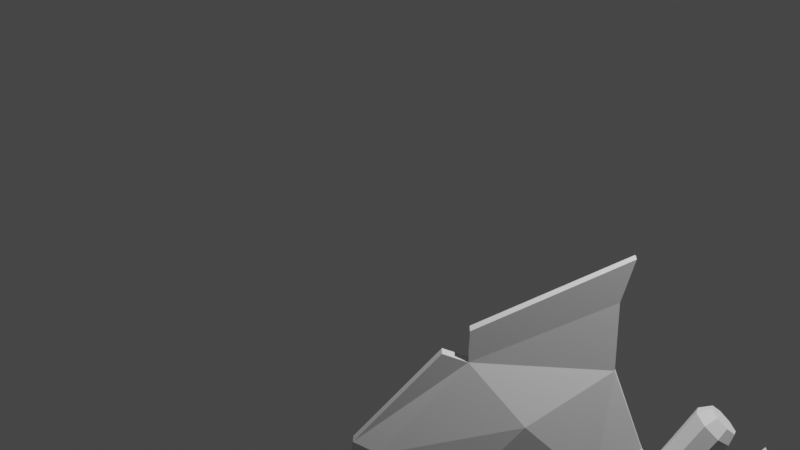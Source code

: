 # Source: sword.blend  (saved by Blender 2.92.15; exported with 4.5.12 LTS)
import bpy
from mathutils import Matrix  # noqa: F401  (used for matrix-valued properties, if any)

bpy.ops.wm.read_factory_settings(use_empty=True)
scene = bpy.context.scene
scene.name = 'Scene'

# ---- collections
col_kardas = bpy.data.collections.new('Kardas'); scene.collection.children.link(col_kardas)
col_kovos_kirvis = bpy.data.collections.new('Kovos kirvis'); scene.collection.children.link(col_kovos_kirvis)

# ---- materials (node trees are filled in below, after node groups)
mat_material = bpy.data.materials.new('Material')
mat_material.alpha_threshold = 0.0
mat_material.use_transparent_shadow = False
mat_material.line_color = (0.0, 0.0, 0.0, 1.0)

# ---- material node trees
mat_material.use_nodes = True; mat_material.node_tree.nodes.clear()
_N = mat_material.node_tree.nodes; _L = mat_material.node_tree.links
n0 = _N.new('ShaderNodeOutputMaterial'); n0.name = 'Material Output'; n0.location = (300, 300)
n1 = _N.new('ShaderNodeBsdfPrincipled'); n1.name = 'Principled BSDF'; n1.location = (10, 300)
n1.distribution = 'GGX'
n1.subsurface_method = 'BURLEY'
n1.inputs[2].default_value = 0.4
n1.inputs[3].default_value = 1.45
n1.inputs[27].default_value = (0.0, 0.0, 0.0, 1.0)
n1.inputs[28].default_value = 1.0
_L.new(n1.outputs[0], n0.inputs[0])
n0.is_active_output = True

# ---- world
world_world = bpy.data.worlds.new('World'); scene.world = world_world
world_world.use_nodes = True; world_world.node_tree.nodes.clear()
_N = world_world.node_tree.nodes; _L = world_world.node_tree.links
n0 = _N.new('ShaderNodeOutputWorld'); n0.name = 'World Output'; n0.location = (300, 300)
n1 = _N.new('ShaderNodeBackground'); n1.name = 'Background'; n1.location = (10, 300)
n1.inputs[0].default_value = (0.05088, 0.05088, 0.05088, 1.0)
_L.new(n1.outputs[0], n0.inputs[0])
n0.is_active_output = True
world_world.color = (0.05088, 0.05088, 0.05088)
world_world.use_sun_shadow = False
world_world.sun_shadow_jitter_overblur = 0.0

# ---- cameras
cam_camera = bpy.data.cameras.new('Camera')
cam_camera.clip_end = 100.0
cam_camera.ortho_scale = 7.314
cam_camera_001 = bpy.data.cameras.new('Camera.001')
cam_camera_001.clip_end = 100.0
cam_camera_001.ortho_scale = 7.314

# ---- lights
light_light = bpy.data.lights.new('Light', 'POINT')
light_light.transmission_factor = 0.0
light_light.energy = 1000.0
light_light.shadow_soft_size = 0.1
light_light.shadow_maximum_resolution = 0.006
light_light.use_absolute_resolution = True
light_light_001 = bpy.data.lights.new('Light.001', 'POINT')
light_light_001.transmission_factor = 0.0
light_light_001.energy = 1000.0
light_light_001.shadow_soft_size = 0.1
light_light_001.shadow_maximum_resolution = 0.006
light_light_001.use_absolute_resolution = True

# ---- meshes
me_cube = bpy.data.meshes.new('Cube')
me_cube.from_pydata([(0.1779, 0.004021, 2.478), (0.175, 0.004021, -2.75), (0.1779, -0.004021, 2.478), (0.175, -0.004021, -2.75), (0.0, 0.05, -2.75), (0.0, -0.004021, 2.75), (0.0, -0.05, -2.75), (0.0, 0.004021, 2.75), (0.0, 0.05, 2.4), (0.0, -0.05, 2.4), (0.0781, -0.05, 2.305), (0.0781, 0.05, 2.305)], [], [(4, 1, 3, 6), (1, 0, 2, 3), (4, 8, 11, 0, 1), (3, 2, 10, 9, 6), (0, 7, 5, 2), (9, 10, 2, 5), (0, 11, 8, 7)])
_uv = me_cube.uv_layers.new(name='UVMap')
_uv.uv.foreach_set('vector', [0.25, 0.5, 0.375, 0.5, 0.375, 0.75, 0.25, 0.75, 0.375, 0.5, 0.625, 0.5, 0.625, 0.75, 0.375, 0.75, 0.375, 0.375, 0.6091, 0.375, 0.61, 0.4299, 0.625, 0.5, 0.375, 0.5, 0.375, 0.75, 0.625, 0.75, 0.61, 0.8201, 0.6091, 0.875, 0.375, 0.875, 0.625, 0.5, 0.75, 0.5, 0.75, 0.75, 0.625, 0.75, 0.6091, 0.875, 0.61, 0.8201, 0.625, 0.75, 0.625, 0.875, 0.625, 0.5, 0.61, 0.4299, 0.6091, 0.375, 0.625, 0.375])
me_cube.materials.append(mat_material)
me_cube.use_remesh_preserve_volume = False
me_cube.use_remesh_preserve_attributes = False
me_cube.use_mirror_vertex_groups = False
me_cube.update()
me_cube_001 = bpy.data.meshes.new('Cube.001')
me_cube_001.from_pydata([(0.25, -0.0109, -0.1), (0.25, -0.0109, 0.1), (0.25, 0.0109, -0.1), (0.25, 0.0109, 0.1), (0.0, 0.075, -0.1), (0.0, 0.075, 0.2072), (0.0, -0.075, -0.1), (0.0, -0.075, 0.2072)], [], [(4, 5, 3, 2), (2, 3, 1, 0), (4, 2, 0, 6), (3, 5, 7, 1), (0, 1, 7, 6)])
_uv = me_cube_001.uv_layers.new(name='UVMap')
_uv.uv.foreach_set('vector', [0.375, 0.375, 0.625, 0.375, 0.625, 0.5, 0.375, 0.5, 0.375, 0.5, 0.625, 0.5, 0.625, 0.75, 0.375, 0.75, 0.25, 0.5, 0.375, 0.5, 0.375, 0.75, 0.25, 0.75, 0.625, 0.5, 0.75, 0.5, 0.75, 0.75, 0.625, 0.75, 0.375, 0.75, 0.625, 0.75, 0.625, 0.875, 0.375, 0.875])
me_cube_001.use_remesh_fix_poles = True
me_cube_001.use_remesh_preserve_attributes = False
me_cube_001.use_mirror_vertex_groups = False
me_cube_001.update()
me_cube_002 = bpy.data.meshes.new('Cube.002')
me_cube_002.from_pydata([(1.063, -0.4216, -0.1855), (1.063, -0.4216, 0.1855), (1.063, 0.4216, -0.1855), (1.063, 0.4216, 0.1855), (0.0, 1.0, -1.0), (0.0, 1.0, 1.0), (0.0, -1.0, -1.0), (0.0, -1.0, 1.0), (0.3119, 1.0, 1.0), (0.2331, -1.0, -0.4706), (0.2331, 1.0, -0.4706), (0.3119, -1.0, 1.0), (0.7628, 0.2597, 0.5224), (0.7628, -0.2597, -0.3498), (0.7628, 0.2597, -0.3498), (0.7628, -0.2597, 0.5224), (0.9197, 0.7493, 0.8383), (0.9197, -0.7493, -0.7798), (0.9197, 0.7493, -0.7798), (0.9197, -0.7493, 0.8383)], [], [(18, 16, 3, 2), (2, 3, 1, 0), (18, 2, 0, 17), (8, 5, 7, 11), (9, 11, 7, 6), (13, 15, 11, 9), (12, 8, 11, 15), (4, 10, 9, 6), (4, 5, 8, 10), (16, 12, 15, 19), (17, 19, 15, 13), (10, 14, 13, 9), (10, 8, 12, 14), (0, 1, 19, 17), (3, 16, 19, 1), (14, 18, 17, 13), (14, 12, 16, 18)])
_uv = me_cube_002.uv_layers.new(name='UVMap')
_uv.uv.foreach_set('vector', [0.3696, 0.4875, 0.625, 0.4905, 0.625, 0.5, 0.375, 0.5, 0.375, 0.5, 0.625, 0.5, 0.625, 0.75, 0.375, 0.75, 0.3655, 0.5, 0.375, 0.5, 0.375, 0.75, 0.3655, 0.75, 0.711, 0.5, 0.75, 0.5, 0.75, 0.75, 0.711, 0.75, 0.375, 0.836, 0.625, 0.836, 0.625, 0.875, 0.375, 0.875, 0.3589, 0.787, 0.625, 0.778, 0.625, 0.836, 0.375, 0.836, 0.653, 0.5, 0.711, 0.5, 0.711, 0.75, 0.653, 0.75, 0.25, 0.5, 0.289, 0.5, 0.289, 0.75, 0.25, 0.75, 0.375, 0.375, 0.625, 0.375, 0.625, 0.414, 0.375, 0.414, 0.6345, 0.5, 0.653, 0.5, 0.653, 0.75, 0.6345, 0.75, 0.3696, 0.7625, 0.625, 0.7595, 0.625, 0.778, 0.3589, 0.787, 0.289, 0.5, 0.347, 0.5, 0.347, 0.75, 0.289, 0.75, 0.375, 0.414, 0.625, 0.414, 0.625, 0.472, 0.3589, 0.463, 0.375, 0.75, 0.625, 0.75, 0.625, 0.7595, 0.3696, 0.7625, 0.625, 0.5, 0.6345, 0.5, 0.6345, 0.75, 0.625, 0.75, 0.347, 0.5, 0.3655, 0.5, 0.3655, 0.75, 0.347, 0.75, 0.3589, 0.463, 0.625, 0.472, 0.625, 0.4905, 0.3696, 0.4875])
me_cube_002.use_remesh_fix_poles = True
me_cube_002.use_remesh_preserve_attributes = False
me_cube_002.use_mirror_vertex_groups = False
me_cube_002.update()
me_rankena_1 = bpy.data.meshes.new('Rankena 1')
me_rankena_1.from_pydata([(-3.944e-10, 0.06579, -0.75), (0.06299, 0.07071, 0.056), (0.06073, 0.04652, -0.75), (0.08589, -2.557e-09, -0.75), (0.06073, -0.04652, -0.75), (-7.903e-09, -0.06579, -0.75), (-0.06073, -0.04652, -0.75), (-0.08589, 1.103e-09, -0.75), (-0.06073, 0.04652, -0.75), (0.1266, 0.07071, 0.75), (1.962e-09, 0.1, 0.75), (0.179, -4.371e-09, 0.75), (0.1266, -0.07071, 0.75), (-1.369e-08, -0.1, 0.75), (-0.1266, -0.07071, 0.75), (-0.179, 1.192e-09, 0.75), (-0.1266, 0.07071, 0.75), (0.0, 0.1, 0.5664), (0.07071, 0.07071, 0.5664), (0.1, -4.371e-09, 0.5664), (0.07071, -0.07071, 0.5664), (-8.742e-09, -0.1, 0.5664), (-0.07071, -0.07071, 0.5664), (-0.1, 1.192e-09, 0.5664), (-0.07071, 0.07071, 0.5664), (-3.039e-09, 4.657e-10, 0.75), (0.1266, 0.07071, 0.75), (1.962e-09, 0.1, 0.75), (0.179, -4.371e-09, 0.75), (0.1266, -0.07071, 0.75), (-1.369e-08, -0.1, 0.75), (-0.1266, -0.07071, 0.75), (-0.179, 1.192e-09, 0.75), (-0.1266, 0.07071, 0.75), (0.08908, -4.371e-09, 0.056), (0.06299, -0.07071, 0.056), (-8.093e-09, -0.1, 0.056), (-0.06299, -0.07071, 0.056), (-0.08908, 1.192e-09, 0.056), (-0.06299, 0.07071, 0.056), (-3.052e-10, 0.1, 0.056), (0.06946, 0.07071, -0.347), (0.09823, -4.371e-09, -0.347), (0.06946, -0.07071, -0.347), (-8.527e-09, -0.1, -0.347), (-0.06946, -0.07071, -0.347), (-0.09823, 1.192e-09, -0.347), (-0.06946, 0.07071, -0.347), (6.061e-11, 0.1, -0.347), (0.07754, 0.07071, -0.5936), (0.1097, -4.371e-09, -0.5936), (0.07754, -0.07071, -0.5936), (-8.979e-09, -0.1, -0.5936), (-0.07754, -0.07071, -0.5936), (-0.1097, 1.192e-09, -0.5936), (-0.07754, 0.07071, -0.5936), (6.076e-10, 0.1, -0.5936), (0.08735, 0.08084, -0.6201), (0.1235, -4.82e-09, -0.6201), (0.08735, -0.08084, -0.6201), (-1.001e-08, -0.1143, -0.6201), (-0.08735, -0.08084, -0.6201), (-0.1235, 1.541e-09, -0.6201), (-0.08735, 0.08084, -0.6201), (7.941e-10, 0.1143, -0.6201), (0.0864, 0.08067, -0.7114), (0.1222, -4.855e-09, -0.7114), (0.0864, -0.08067, -0.7114), (-1.024e-08, -0.1141, -0.7114), (-0.0864, -0.08067, -0.7114), (-0.1222, 1.491e-09, -0.7114), (-0.0864, 0.08067, -0.7114), (4.395e-10, 0.1141, -0.7114)], [], [(17, 10, 9, 18), (18, 9, 11, 19), (19, 11, 12, 20), (20, 12, 13, 21), (21, 13, 14, 22), (22, 14, 15, 23), (23, 15, 16, 24), (24, 16, 10, 17), (0, 2, 3, 4, 5, 6, 7, 8), (47, 39, 40, 48), (46, 38, 39, 47), (45, 37, 38, 46), (44, 36, 37, 45), (43, 35, 36, 44), (42, 34, 35, 43), (41, 1, 34, 42), (48, 40, 1, 41), (39, 24, 17, 40), (38, 23, 24, 39), (37, 22, 23, 38), (36, 21, 22, 37), (35, 20, 21, 36), (34, 19, 20, 35), (1, 18, 19, 34), (40, 17, 18, 1), (25, 26, 27), (25, 28, 26), (25, 29, 28), (25, 30, 29), (25, 31, 30), (25, 32, 31), (25, 33, 32), (25, 27, 33), (56, 48, 41, 49), (49, 41, 42, 50), (50, 42, 43, 51), (51, 43, 44, 52), (52, 44, 45, 53), (53, 45, 46, 54), (54, 46, 47, 55), (55, 47, 48, 56), (63, 55, 56, 64), (62, 54, 55, 63), (61, 53, 54, 62), (60, 52, 53, 61), (59, 51, 52, 60), (58, 50, 51, 59), (57, 49, 50, 58), (64, 56, 49, 57), (72, 64, 57, 65), (65, 57, 58, 66), (66, 58, 59, 67), (67, 59, 60, 68), (68, 60, 61, 69), (69, 61, 62, 70), (70, 62, 63, 71), (71, 63, 64, 72), (8, 71, 72, 0), (7, 70, 71, 8), (6, 69, 70, 7), (5, 68, 69, 6), (4, 67, 68, 5), (3, 66, 67, 4), (2, 65, 66, 3), (0, 72, 65, 2)])
_uv = me_rankena_1.uv_layers.new(name='UVMap')
_uv.uv.foreach_set('vector', [1.0, 0.9388, 1.0, 1.0, 0.875, 1.0, 0.875, 0.9388, 0.875, 0.9388, 0.875, 1.0, 0.75, 1.0, 0.75, 0.9388, 0.75, 0.9388, 0.75, 1.0, 0.625, 1.0, 0.625, 0.9388, 0.625, 0.9388, 0.625, 1.0, 0.5, 1.0, 0.5, 0.9388, 0.5, 0.9388, 0.5, 1.0, 0.375, 1.0, 0.375, 0.9388, 0.375, 0.9388, 0.375, 1.0, 0.25, 1.0, 0.25, 0.9388, 0.25, 0.9388, 0.25, 1.0, 0.125, 1.0, 0.125, 0.9388, 0.125, 0.9388, 0.125, 1.0, 0.0, 1.0, 0.0, 0.9388, 0.75, 0.49, 0.9197, 0.4197, 0.99, 0.25, 0.9197, 0.08029, 0.75, 0.01, 0.5803, 0.08029, 0.51, 0.25, 0.5803, 0.4197, 0.125, 0.6343, 0.125, 0.7687, 0.0, 0.7687, 0.0, 0.6343, 0.25, 0.6343, 0.25, 0.7687, 0.125, 0.7687, 0.125, 0.6343, 0.375, 0.6343, 0.375, 0.7687, 0.25, 0.7687, 0.25, 0.6343, 0.5, 0.6343, 0.5, 0.7687, 0.375, 0.7687, 0.375, 0.6343, 0.625, 0.6343, 0.625, 0.7687, 0.5, 0.7687, 0.5, 0.6343, 0.75, 0.6343, 0.75, 0.7687, 0.625, 0.7687, 0.625, 0.6343, 0.875, 0.6343, 0.875, 0.7687, 0.75, 0.7687, 0.75, 0.6343, 1.0, 0.6343, 1.0, 0.7687, 0.875, 0.7687, 0.875, 0.6343, 0.125, 0.7687, 0.125, 0.9388, 0.0, 0.9388, 0.0, 0.7687, 0.25, 0.7687, 0.25, 0.9388, 0.125, 0.9388, 0.125, 0.7687, 0.375, 0.7687, 0.375, 0.9388, 0.25, 0.9388, 0.25, 0.7687, 0.5, 0.7687, 0.5, 0.9388, 0.375, 0.9388, 0.375, 0.7687, 0.625, 0.7687, 0.625, 0.9388, 0.5, 0.9388, 0.5, 0.7687, 0.75, 0.7687, 0.75, 0.9388, 0.625, 0.9388, 0.625, 0.7687, 0.875, 0.7687, 0.875, 0.9388, 0.75, 0.9388, 0.75, 0.7687, 1.0, 0.7687, 1.0, 0.9388, 0.875, 0.9388, 0.875, 0.7687, 0.3712, 0.3712, 0.4197, 0.4197, 0.25, 0.49, 0.4214, 0.25, 0.49, 0.25, 0.4197, 0.4197, 0.3712, 0.1288, 0.4197, 0.08029, 0.49, 0.25, 0.25, 0.0786, 0.25, 0.01, 0.4197, 0.08029, 0.1288, 0.1288, 0.08029, 0.08029, 0.25, 0.01, 0.0786, 0.25, 0.01, 0.25, 0.08029, 0.08029, 0.1288, 0.3712, 0.08029, 0.4197, 0.01, 0.25, 0.25, 0.4214, 0.25, 0.49, 0.08029, 0.4197, 1.0, 0.5521, 1.0, 0.6343, 0.875, 0.6343, 0.875, 0.5521, 0.875, 0.5521, 0.875, 0.6343, 0.75, 0.6343, 0.75, 0.5521, 0.75, 0.5521, 0.75, 0.6343, 0.625, 0.6343, 0.625, 0.5521, 0.625, 0.5521, 0.625, 0.6343, 0.5, 0.6343, 0.5, 0.5521, 0.5, 0.5521, 0.5, 0.6343, 0.375, 0.6343, 0.375, 0.5521, 0.375, 0.5521, 0.375, 0.6343, 0.25, 0.6343, 0.25, 0.5521, 0.25, 0.5521, 0.25, 0.6343, 0.125, 0.6343, 0.125, 0.5521, 0.125, 0.5521, 0.125, 0.6343, 0.0, 0.6343, 0.0, 0.5521, 0.125, 0.5433, 0.125, 0.5521, 0.0, 0.5521, 0.0, 0.5433, 0.25, 0.5433, 0.25, 0.5521, 0.125, 0.5521, 0.125, 0.5433, 0.375, 0.5433, 0.375, 0.5521, 0.25, 0.5521, 0.25, 0.5433, 0.5, 0.5433, 0.5, 0.5521, 0.375, 0.5521, 0.375, 0.5433, 0.625, 0.5433, 0.625, 0.5521, 0.5, 0.5521, 0.5, 0.5433, 0.75, 0.5433, 0.75, 0.5521, 0.625, 0.5521, 0.625, 0.5433, 0.875, 0.5433, 0.875, 0.5521, 0.75, 0.5521, 0.75, 0.5433, 1.0, 0.5433, 1.0, 0.5521, 0.875, 0.5521, 0.875, 0.5433, 1.0, 0.5129, 1.0, 0.5433, 0.875, 0.5433, 0.875, 0.5129, 0.875, 0.5129, 0.875, 0.5433, 0.75, 0.5433, 0.75, 0.5129, 0.75, 0.5129, 0.75, 0.5433, 0.625, 0.5433, 0.625, 0.5129, 0.625, 0.5129, 0.625, 0.5433, 0.5, 0.5433, 0.5, 0.5129, 0.5, 0.5129, 0.5, 0.5433, 0.375, 0.5433, 0.375, 0.5129, 0.375, 0.5129, 0.375, 0.5433, 0.25, 0.5433, 0.25, 0.5129, 0.25, 0.5129, 0.25, 0.5433, 0.125, 0.5433, 0.125, 0.5129, 0.125, 0.5129, 0.125, 0.5433, 0.0, 0.5433, 0.0, 0.5129, 0.125, 0.5, 0.125, 0.5129, 0.0, 0.5129, 0.0, 0.5, 0.25, 0.5, 0.25, 0.5129, 0.125, 0.5129, 0.125, 0.5, 0.375, 0.5, 0.375, 0.5129, 0.25, 0.5129, 0.25, 0.5, 0.5, 0.5, 0.5, 0.5129, 0.375, 0.5129, 0.375, 0.5, 0.625, 0.5, 0.625, 0.5129, 0.5, 0.5129, 0.5, 0.5, 0.75, 0.5, 0.75, 0.5129, 0.625, 0.5129, 0.625, 0.5, 0.875, 0.5, 0.875, 0.5129, 0.75, 0.5129, 0.75, 0.5, 1.0, 0.5, 1.0, 0.5129, 0.875, 0.5129, 0.875, 0.5])
me_rankena_1.use_remesh_fix_poles = True
me_rankena_1.use_remesh_preserve_attributes = False
me_rankena_1.use_mirror_vertex_groups = False
me_rankena_1.update()
me_cylinder_002 = bpy.data.meshes.new('Cylinder.002')
me_cylinder_002.from_pydata([(2.764e-09, 0.1452, -0.6572), (2.764e-09, 0.1452, 0.6572), (0.08084, 0.1117, -0.6572), (0.08084, 0.1117, 0.6572), (0.1143, -5.588e-09, -0.6572), (0.1143, -6.519e-09, 0.6572), (0.08084, -0.08084, -0.6572), (0.08084, -0.08084, 0.6572), (-9.193e-09, -0.1762, -0.6572), (-9.193e-09, -0.1762, 0.6572), (-0.08084, -0.08084, -0.6572), (-0.08084, -0.08084, 0.6572), (-0.1143, 2.794e-09, -0.6572), (-0.1143, 1.863e-09, 0.6572), (-0.08084, 0.1117, -0.6572), (-0.08084, 0.1117, 0.6572), (0.0, 0.2, -0.6572), (0.1217, 0.1955, -0.6572), (0.1217, 0.1955, 0.6572), (0.0, 0.2, 0.6572), (0.2, -8.382e-09, -0.6572), (0.2, -9.313e-09, 0.6572), (0.1414, -0.1414, -0.6572), (0.1414, -0.1414, 0.6572), (-1.748e-08, -0.2619, -0.6572), (-1.748e-08, -0.2619, 0.6572), (-0.1414, -0.1414, -0.6572), (-0.1414, -0.1414, 0.6572), (-0.2, 2.794e-09, -0.6572), (-0.2, 1.863e-09, 0.6572), (-0.1217, 0.1955, -0.6572), (-0.1217, 0.1955, 0.6572), (3.957e-10, 0.2319, -1.31e-08), (0.1411, 0.218, -3.557e-08), (0.2319, -1.024e-08, 1.008e-09), (0.164, -0.164, 1.098e-08), (-1.987e-08, -0.2937, 4.555e-08), (-0.164, -0.164, 1.098e-08), (-0.2319, 2.794e-09, 1.008e-09), (-0.1411, 0.218, -3.557e-08), (1.913e-09, 0.1209, -1.967e-08), (-0.06367, 0.09457, -1.806e-08), (-0.09004, 1.863e-09, 1.008e-09), (-0.06367, -0.06367, 4.883e-09), (-7.504e-09, -0.1519, 3.692e-08), (0.06367, -0.06367, 4.883e-09), (0.09004, -4.657e-09, 1.008e-09), (0.06367, 0.09457, -1.806e-08), (3.957e-10, 0.2319, 1.137e-14), (0.164, 0.164, 8.039e-15), (0.2319, -1.014e-08, -4.969e-22), (0.164, -0.164, -8.039e-15), (-1.987e-08, -0.2319, -1.137e-14), (-0.164, -0.164, -8.039e-15), (-0.2319, 2.765e-09, 1.356e-22), (-0.164, 0.164, 8.039e-15)], [(55, 48), (54, 55), (53, 54), (52, 53), (51, 52), (50, 51), (49, 50), (48, 49)], [(32, 19, 18, 33), (33, 18, 21, 34), (34, 21, 23, 35), (35, 23, 25, 36), (36, 25, 27, 37), (37, 27, 29, 38), (41, 42, 12, 14), (38, 29, 31, 39), (39, 31, 19, 32), (40, 41, 14, 0), (2, 0, 16, 17), (1, 3, 18, 19), (4, 2, 17, 20), (3, 5, 21, 18), (6, 4, 20, 22), (5, 7, 23, 21), (8, 6, 22, 24), (7, 9, 25, 23), (10, 8, 24, 26), (9, 11, 27, 25), (12, 10, 26, 28), (11, 13, 29, 27), (14, 12, 28, 30), (13, 15, 31, 29), (0, 14, 30, 16), (15, 1, 19, 31), (42, 43, 10, 12), (43, 44, 8, 10), (44, 45, 6, 8), (45, 46, 4, 6), (46, 47, 2, 4), (47, 40, 0, 2), (30, 39, 32, 16), (28, 38, 39, 30), (26, 37, 38, 28), (24, 36, 37, 26), (22, 35, 36, 24), (20, 34, 35, 22), (17, 33, 34, 20), (16, 32, 33, 17), (3, 1, 40, 47), (5, 3, 47, 46), (7, 5, 46, 45), (9, 7, 45, 44), (11, 9, 44, 43), (13, 11, 43, 42), (1, 15, 41, 40), (15, 13, 42, 41)])
_uv = me_cylinder_002.uv_layers.new(name='UVMap')
_uv.uv.foreach_set('vector', [1.0, 0.75, 1.0, 1.0, 0.875, 1.0, 0.875, 0.75, 0.875, 0.75, 0.875, 1.0, 0.75, 1.0, 0.75, 0.75, 0.75, 0.75, 0.75, 1.0, 0.625, 1.0, 0.625, 0.75, 0.625, 0.75, 0.625, 1.0, 0.5, 1.0, 0.5, 0.75, 0.5, 0.75, 0.5, 1.0, 0.375, 1.0, 0.375, 0.75, 0.375, 0.75, 0.375, 1.0, 0.25, 1.0, 0.25, 0.75, 0.403, 0.347, 0.3628, 0.25, 0.6128, 0.25, 0.653, 0.347, 0.25, 0.75, 0.25, 1.0, 0.125, 1.0, 0.125, 0.75, 0.125, 0.75, 0.125, 1.0, 0.0, 1.0, 0.0, 0.75, 0.5, 0.3872, 0.403, 0.347, 0.653, 0.347, 0.75, 0.3872, 0.847, 0.347, 0.75, 0.3872, 0.75, 0.49, 0.9197, 0.4197, 0.25, 0.3872, 0.347, 0.347, 0.4197, 0.4197, 0.25, 0.49, 0.8872, 0.25, 0.847, 0.347, 0.9197, 0.4197, 0.99, 0.25, 0.347, 0.347, 0.3872, 0.25, 0.49, 0.25, 0.4197, 0.4197, 0.847, 0.153, 0.8872, 0.25, 0.99, 0.25, 0.9197, 0.08029, 0.3872, 0.25, 0.347, 0.153, 0.4197, 0.08029, 0.49, 0.25, 0.75, 0.1128, 0.847, 0.153, 0.9197, 0.08029, 0.75, 0.01, 0.347, 0.153, 0.25, 0.1128, 0.25, 0.01, 0.4197, 0.08029, 0.653, 0.153, 0.75, 0.1128, 0.75, 0.01, 0.5803, 0.08029, 0.25, 0.1128, 0.153, 0.153, 0.08029, 0.08029, 0.25, 0.01, 0.6128, 0.25, 0.653, 0.153, 0.5803, 0.08029, 0.51, 0.25, 0.153, 0.153, 0.1128, 0.25, 0.01, 0.25, 0.08029, 0.08029, 0.653, 0.347, 0.6128, 0.25, 0.51, 0.25, 0.5803, 0.4197, 0.1128, 0.25, 0.153, 0.347, 0.08029, 0.4197, 0.01, 0.25, 0.75, 0.3872, 0.653, 0.347, 0.5803, 0.4197, 0.75, 0.49, 0.153, 0.347, 0.25, 0.3872, 0.25, 0.49, 0.08029, 0.4197, 0.3628, 0.25, 0.403, 0.153, 0.653, 0.153, 0.6128, 0.25, 0.403, 0.153, 0.5, 0.1128, 0.75, 0.1128, 0.653, 0.153, 0.5, 0.1128, 0.597, 0.153, 0.847, 0.153, 0.75, 0.1128, 0.597, 0.153, 0.6372, 0.25, 0.8872, 0.25, 0.847, 0.153, 0.6372, 0.25, 0.597, 0.347, 0.847, 0.347, 0.8872, 0.25, 0.597, 0.347, 0.5, 0.3872, 0.75, 0.3872, 0.847, 0.347, 0.125, 0.5, 0.125, 0.75, 0.0, 0.75, 0.0, 0.5, 0.25, 0.5, 0.25, 0.75, 0.125, 0.75, 0.125, 0.5, 0.375, 0.5, 0.375, 0.75, 0.25, 0.75, 0.25, 0.5, 0.5, 0.5, 0.5, 0.75, 0.375, 0.75, 0.375, 0.5, 0.625, 0.5, 0.625, 0.75, 0.5, 0.75, 0.5, 0.5, 0.75, 0.5, 0.75, 0.75, 0.625, 0.75, 0.625, 0.5, 0.875, 0.5, 0.875, 0.75, 0.75, 0.75, 0.75, 0.5, 1.0, 0.5, 1.0, 0.75, 0.875, 0.75, 0.875, 0.5, 0.347, 0.347, 0.25, 0.3872, 0.5, 0.3872, 0.597, 0.347, 0.3872, 0.25, 0.347, 0.347, 0.597, 0.347, 0.6372, 0.25, 0.347, 0.153, 0.3872, 0.25, 0.6372, 0.25, 0.597, 0.153, 0.25, 0.1128, 0.347, 0.153, 0.597, 0.153, 0.5, 0.1128, 0.153, 0.153, 0.25, 0.1128, 0.5, 0.1128, 0.403, 0.153, 0.1128, 0.25, 0.153, 0.153, 0.403, 0.153, 0.3628, 0.25, 0.25, 0.3872, 0.153, 0.347, 0.403, 0.347, 0.5, 0.3872, 0.153, 0.347, 0.1128, 0.25, 0.3628, 0.25, 0.403, 0.347])
me_cylinder_002.use_remesh_fix_poles = True
me_cylinder_002.use_remesh_preserve_attributes = False
me_cylinder_002.use_mirror_vertex_groups = False
me_cylinder_002.update()
me_rankena_2 = bpy.data.meshes.new('Rankena 2')
me_rankena_2.from_pydata([(-0.04786, 0.189, -3.932), (0.01562, 0.1413, 3.996), (0.09762, 0.1337, -3.885), (0.1375, 0.09991, 3.951), (0.1914, -1.676e-08, -3.865), (0.188, 1.633e-10, 3.933), (0.09762, -0.1337, -3.885), (0.1375, -0.09991, 3.951), (-0.04786, -0.189, -3.932), (0.01562, -0.1413, 3.996), (-0.1933, -0.1337, -3.98), (-0.1063, -0.09991, 4.04), (-0.2536, 1.075e-08, -3.999), (-0.1568, -3.816e-09, 4.058), (-0.1933, 0.1337, -3.98), (-0.1063, 0.09991, 4.04), (-0.1707, 0.2535, -3.644), (0.007022, 0.1792, -3.593), (0.1042, -1.594e-08, -3.572), (0.007022, -0.1792, -3.593), (-0.1707, -0.2535, -3.644), (-0.3484, -0.1792, -3.694), (-0.4221, 2.25e-08, -3.715), (-0.3484, 0.1792, -3.694), (-0.397, 0.2137, -1.665), (-0.2536, 0.1511, -1.665), (-0.1942, -9.343e-09, -1.665), (-0.2536, -0.1511, -1.665), (-0.397, -0.2137, -1.665), (-0.5404, -0.1511, -1.665), (-0.5998, 2.549e-09, -1.665), (-0.5404, 0.1511, -1.665), (-0.3513, 0.2304, 0.1111), (-0.1986, 0.163, 0.1111), (-0.1353, -1.007e-08, 0.1111), (-0.1986, -0.163, 0.1111), (-0.3513, -0.2304, 0.1111), (-0.504, -0.1629, 0.1111), (-0.5672, 2.748e-09, 0.1111), (-0.504, 0.163, 0.1111), (-0.258, 0.1728, 1.311), (-0.1319, 0.1222, 1.297), (-0.07964, -5.23e-09, 1.291), (-0.1319, -0.1222, 1.297), (-0.258, -0.1728, 1.311), (-0.3842, -0.1222, 1.325), (-0.4365, -2.634e-10, 1.331), (-0.3842, 0.1222, 1.325), (-0.2636, 0.1335, -1.747), (-0.2123, -8.551e-09, -1.746), (-0.2636, -0.1335, -1.747), (-0.3874, -0.1888, -1.748), (-0.5113, -0.1335, -1.75), (-0.5626, 2.55e-09, -1.751), (-0.5113, 0.1335, -1.75), (-0.3874, 0.1888, -1.748), (-0.0507, 0.1414, -3.544), (0.004673, -1.598e-08, -3.528), (-0.0507, -0.1414, -3.544), (-0.1844, -0.2, -3.582), (-0.318, -0.1414, -3.62), (-0.3734, 9.618e-09, -3.636), (-0.318, 0.1414, -3.62), (-0.1844, 0.2, -3.582), (-0.2136, 0.1337, 0.1893), (-0.1587, 0.0005844, 0.1996), (-0.2127, -0.1328, 0.2104), (-0.3438, -0.1884, 0.2154), (-0.4753, -0.1337, 0.2116), (-0.5302, -0.0005844, 0.2013), (-0.4763, 0.1328, 0.1905), (-0.3451, 0.1884, 0.1855), (-0.2665, 0.235, 1.203), (-0.1016, 0.1662, 1.172), (-0.03333, -3.448e-09, 1.159), (-0.1016, -0.1662, 1.172), (-0.2665, -0.235, 1.203), (-0.4314, -0.1662, 1.233), (-0.4997, -4.023e-09, 1.246), (-0.4314, 0.1662, 1.233), (-0.2333, 0.168, 1.468), (-0.1092, 0.1188, 1.456), (-0.05777, -5.302e-09, 1.45), (-0.1092, -0.1188, 1.456), (-0.2333, -0.168, 1.468), (-0.3574, -0.1188, 1.481), (-0.4088, -3.938e-11, 1.487), (-0.3574, 0.1188, 1.481), (-0.2177, 0.2211, 1.638), (-0.05568, 0.1564, 1.612), (0.01144, -4.24e-09, 1.601), (-0.05568, -0.1564, 1.612), (-0.2177, -0.2211, 1.638), (-0.3798, -0.1564, 1.663), (-0.4469, -2.789e-09, 1.674), (-0.3798, 0.1564, 1.663), (-0.153, 0.1609, 2.905), (-0.02144, 0.1138, 2.892), (0.03304, -5.129e-09, 2.887), (-0.02144, -0.1138, 2.892), (-0.153, -0.1609, 2.905), (-0.2845, -0.1138, 2.917), (-0.339, 1.294e-11, 2.922), (-0.2845, 0.1138, 2.917), (-0.005565, 0.1571, 2.782), (0.05972, -6.151e-09, 2.775), (-0.005565, -0.1571, 2.782), (-0.1632, -0.2221, 2.799), (-0.3208, -0.1571, 2.815), (-0.3861, -9.101e-10, 2.822), (-0.3208, 0.1571, 2.815), (-0.1632, 0.2221, 2.799), (-0.11, 0.1631, 3.212), (0.02426, 0.1154, 3.203), (0.07989, -5.741e-09, 3.199), (0.02426, -0.1154, 3.203), (-0.11, -0.1631, 3.212), (-0.2443, -0.1154, 3.221), (-0.3, 5.553e-10, 3.225), (-0.2443, 0.1154, 3.221), (-0.09284, 0.2005, 3.257), (0.05782, 0.1414, 3.289), (0.1224, -7.222e-09, 3.286), (0.05782, -0.1414, 3.289), (-0.09816, -0.2, 3.297), (-0.2541, -0.1414, 3.305), (-0.3188, 8.648e-10, 3.309), (-0.2541, 0.1414, 3.305), (-0.02676, 0.2117, 3.847), (0.1266, 0.1493, 3.841), (0.1923, -6.418e-10, 3.822), (0.1266, -0.1493, 3.841), (-0.03208, -0.2112, 3.887), (-0.1908, -0.1493, 3.933), (-0.2565, -7.324e-09, 3.952), (-0.1908, 0.1493, 3.933), (-0.2681, 0.1833, -3.283), (-0.136, 0.1296, -3.251), (-0.0813, -1.361e-08, -3.238), (-0.136, -0.1296, -3.251), (-0.2681, -0.1833, -3.283), (-0.4001, -0.1296, -3.315), (-0.4549, 7.782e-09, -3.329), (-0.4001, 0.1296, -3.315), (0.0976, 0.1748, -3.826), (0.2043, -1.477e-08, -3.806), (0.0976, -0.1748, -3.826), (-0.07382, -0.2473, -3.874), (-0.2452, -0.1748, -3.922), (-0.3162, 2.153e-08, -3.942), (-0.2452, 0.1748, -3.922), (-0.07382, 0.2473, -3.874)], [], [(128, 1, 3, 129), (129, 3, 5, 130), (130, 5, 7, 131), (131, 7, 9, 132), (132, 9, 11, 133), (133, 11, 13, 134), (3, 1, 15, 13, 11, 9, 7, 5), (134, 13, 15, 135), (135, 15, 1, 128), (0, 2, 4, 6, 8, 10, 12, 14), (150, 23, 16, 151), (149, 22, 23, 150), (148, 21, 22, 149), (147, 20, 21, 148), (146, 19, 20, 147), (145, 18, 19, 146), (144, 17, 18, 145), (151, 16, 17, 144), (54, 31, 24, 55), (53, 30, 31, 54), (52, 29, 30, 53), (51, 28, 29, 52), (50, 27, 28, 51), (49, 26, 27, 50), (48, 25, 26, 49), (55, 24, 25, 48), (31, 39, 32, 24), (30, 38, 39, 31), (29, 37, 38, 30), (28, 36, 37, 29), (27, 35, 36, 28), (26, 34, 35, 27), (25, 33, 34, 26), (24, 32, 33, 25), (79, 47, 40, 72), (78, 46, 47, 79), (77, 45, 46, 78), (76, 44, 45, 77), (75, 43, 44, 76), (74, 42, 43, 75), (73, 41, 42, 74), (72, 40, 41, 73), (136, 55, 48, 137), (137, 48, 49, 138), (138, 49, 50, 139), (139, 50, 51, 140), (140, 51, 52, 141), (141, 52, 53, 142), (142, 53, 54, 143), (143, 54, 55, 136), (23, 62, 63, 16), (22, 61, 62, 23), (21, 60, 61, 22), (20, 59, 60, 21), (19, 58, 59, 20), (18, 57, 58, 19), (17, 56, 57, 18), (16, 63, 56, 17), (32, 71, 64, 33), (33, 64, 65, 34), (34, 65, 66, 35), (35, 66, 67, 36), (36, 67, 68, 37), (37, 68, 69, 38), (38, 69, 70, 39), (39, 70, 71, 32), (71, 72, 73, 64), (64, 73, 74, 65), (65, 74, 75, 66), (66, 75, 76, 67), (67, 76, 77, 68), (68, 77, 78, 69), (69, 78, 79, 70), (70, 79, 72, 71), (47, 87, 80, 40), (46, 86, 87, 47), (45, 85, 86, 46), (44, 84, 85, 45), (43, 83, 84, 44), (42, 82, 83, 43), (41, 81, 82, 42), (40, 80, 81, 41), (87, 95, 88, 80), (86, 94, 95, 87), (85, 93, 94, 86), (84, 92, 93, 85), (83, 91, 92, 84), (82, 90, 91, 83), (81, 89, 90, 82), (80, 88, 89, 81), (110, 103, 96, 111), (109, 102, 103, 110), (108, 101, 102, 109), (107, 100, 101, 108), (106, 99, 100, 107), (105, 98, 99, 106), (104, 97, 98, 105), (111, 96, 97, 104), (88, 111, 104, 89), (89, 104, 105, 90), (90, 105, 106, 91), (91, 106, 107, 92), (92, 107, 108, 93), (93, 108, 109, 94), (94, 109, 110, 95), (95, 110, 111, 88), (103, 119, 112, 96), (102, 118, 119, 103), (101, 117, 118, 102), (100, 116, 117, 101), (99, 115, 116, 100), (98, 114, 115, 99), (97, 113, 114, 98), (96, 112, 113, 97), (119, 127, 120, 112), (118, 126, 127, 119), (117, 125, 126, 118), (116, 124, 125, 117), (115, 123, 124, 116), (114, 122, 123, 115), (113, 121, 122, 114), (112, 120, 121, 113), (127, 135, 128, 120), (126, 134, 135, 127), (125, 133, 134, 126), (124, 132, 133, 125), (123, 131, 132, 124), (122, 130, 131, 123), (121, 129, 130, 122), (120, 128, 129, 121), (62, 143, 136, 63), (61, 142, 143, 62), (60, 141, 142, 61), (59, 140, 141, 60), (58, 139, 140, 59), (57, 138, 139, 58), (56, 137, 138, 57), (63, 136, 137, 56), (0, 151, 144, 2), (2, 144, 145, 4), (4, 145, 146, 6), (6, 146, 147, 8), (8, 147, 148, 10), (10, 148, 149, 12), (12, 149, 150, 14), (14, 150, 151, 0)])
_uv = me_rankena_2.uv_layers.new(name='UVMap')
_uv.uv.foreach_set('vector', [1.0, 0.9928, 1.0, 1.0, 0.875, 1.0, 0.875, 0.9928, 0.875, 0.9928, 0.875, 1.0, 0.75, 1.0, 0.75, 0.9928, 0.75, 0.9928, 0.75, 1.0, 0.625, 1.0, 0.625, 0.9928, 0.625, 0.9928, 0.625, 1.0, 0.5, 1.0, 0.5, 0.9928, 0.5, 0.9928, 0.5, 1.0, 0.375, 1.0, 0.375, 0.9928, 0.375, 0.9928, 0.375, 1.0, 0.25, 1.0, 0.25, 0.9928, 0.4197, 0.4197, 0.25, 0.49, 0.08029, 0.4197, 0.01, 0.25, 0.08029, 0.08029, 0.25, 0.01, 0.4197, 0.08029, 0.49, 0.25, 0.25, 0.9928, 0.25, 1.0, 0.125, 1.0, 0.125, 0.9928, 0.125, 0.9928, 0.125, 1.0, 0.0, 1.0, 0.0, 0.9928, 0.75, 0.49, 0.9197, 0.4197, 0.99, 0.25, 0.9197, 0.08029, 0.75, 0.01, 0.5803, 0.08029, 0.51, 0.25, 0.5803, 0.4197, 0.125, 0.5063, 0.125, 0.5305, 0.0, 0.5305, 0.0, 0.5063, 0.25, 0.5063, 0.25, 0.5305, 0.125, 0.5305, 0.125, 0.5063, 0.375, 0.5063, 0.375, 0.5305, 0.25, 0.5305, 0.25, 0.5063, 0.5, 0.5063, 0.5, 0.5305, 0.375, 0.5305, 0.375, 0.5063, 0.625, 0.5063, 0.625, 0.5305, 0.5, 0.5305, 0.5, 0.5063, 0.75, 0.5063, 0.75, 0.5305, 0.625, 0.5305, 0.625, 0.5063, 0.875, 0.5063, 0.875, 0.5305, 0.75, 0.5305, 0.75, 0.5063, 1.0, 0.5063, 1.0, 0.5305, 0.875, 0.5305, 0.875, 0.5063, 0.125, 0.6437, 0.125, 0.6487, 0.0, 0.6487, 0.0, 0.6437, 0.25, 0.6437, 0.25, 0.6487, 0.125, 0.6487, 0.125, 0.6437, 0.375, 0.6437, 0.375, 0.6487, 0.25, 0.6487, 0.25, 0.6437, 0.5, 0.6437, 0.5, 0.6487, 0.375, 0.6487, 0.375, 0.6437, 0.625, 0.6437, 0.625, 0.6487, 0.5, 0.6487, 0.5, 0.6437, 0.75, 0.6437, 0.75, 0.6487, 0.625, 0.6487, 0.625, 0.6437, 0.875, 0.6437, 0.875, 0.6487, 0.75, 0.6487, 0.75, 0.6437, 1.0, 0.6437, 1.0, 0.6487, 0.875, 0.6487, 0.875, 0.6437, 0.125, 0.6487, 0.125, 0.7618, 0.0, 0.7618, 0.0, 0.6487, 0.25, 0.6487, 0.25, 0.7618, 0.125, 0.7618, 0.125, 0.6487, 0.375, 0.6487, 0.375, 0.7618, 0.25, 0.7618, 0.25, 0.6487, 0.5, 0.6487, 0.5, 0.7618, 0.375, 0.7618, 0.375, 0.6487, 0.625, 0.6487, 0.625, 0.7618, 0.5, 0.7618, 0.5, 0.6487, 0.75, 0.6487, 0.75, 0.7618, 0.625, 0.7618, 0.625, 0.6487, 0.875, 0.6487, 0.875, 0.7618, 0.75, 0.7618, 0.75, 0.6487, 1.0, 0.6487, 1.0, 0.7618, 0.875, 0.7618, 0.875, 0.6487, 0.125, 0.8281, 0.125, 0.8347, 0.0, 0.8347, 0.0, 0.8281, 0.25, 0.8281, 0.25, 0.8347, 0.125, 0.8347, 0.125, 0.8281, 0.375, 0.8281, 0.375, 0.8347, 0.25, 0.8347, 0.25, 0.8281, 0.5, 0.8281, 0.5, 0.8347, 0.375, 0.8347, 0.375, 0.8281, 0.625, 0.8281, 0.625, 0.8347, 0.5, 0.8347, 0.5, 0.8281, 0.75, 0.8281, 0.75, 0.8347, 0.625, 0.8347, 0.625, 0.8281, 0.875, 0.8281, 0.875, 0.8347, 0.75, 0.8347, 0.75, 0.8281, 1.0, 0.8281, 1.0, 0.8347, 0.875, 0.8347, 0.875, 0.8281, 1.0, 0.552, 1.0, 0.6437, 0.875, 0.6437, 0.875, 0.552, 0.875, 0.552, 0.875, 0.6437, 0.75, 0.6437, 0.75, 0.552, 0.75, 0.552, 0.75, 0.6437, 0.625, 0.6437, 0.625, 0.552, 0.625, 0.552, 0.625, 0.6437, 0.5, 0.6437, 0.5, 0.552, 0.5, 0.552, 0.5, 0.6437, 0.375, 0.6437, 0.375, 0.552, 0.375, 0.552, 0.375, 0.6437, 0.25, 0.6437, 0.25, 0.552, 0.25, 0.552, 0.25, 0.6437, 0.125, 0.6437, 0.125, 0.552, 0.125, 0.552, 0.125, 0.6437, 0.0, 0.6437, 0.0, 0.552, 0.125, 0.5305, 0.125, 0.5342, 0.0, 0.5342, 0.0, 0.5305, 0.25, 0.5305, 0.25, 0.5342, 0.125, 0.5342, 0.125, 0.5305, 0.375, 0.5305, 0.375, 0.5342, 0.25, 0.5342, 0.25, 0.5305, 0.5, 0.5305, 0.5, 0.5342, 0.375, 0.5342, 0.375, 0.5305, 0.625, 0.5305, 0.625, 0.5342, 0.5, 0.5342, 0.5, 0.5305, 0.75, 0.5305, 0.75, 0.5342, 0.625, 0.5342, 0.625, 0.5305, 0.875, 0.5305, 0.875, 0.5342, 0.75, 0.5342, 0.75, 0.5305, 1.0, 0.5305, 1.0, 0.5342, 0.875, 0.5342, 0.875, 0.5305, 1.0, 0.7618, 1.0, 0.7671, 0.875, 0.7671, 0.875, 0.7618, 0.875, 0.7618, 0.875, 0.7671, 0.75, 0.7671, 0.75, 0.7618, 0.75, 0.7618, 0.75, 0.7671, 0.625, 0.7671, 0.625, 0.7618, 0.625, 0.7618, 0.625, 0.7671, 0.5, 0.7671, 0.5, 0.7618, 0.5, 0.7618, 0.5, 0.7671, 0.375, 0.7671, 0.375, 0.7618, 0.375, 0.7618, 0.375, 0.7671, 0.25, 0.7671, 0.25, 0.7618, 0.25, 0.7618, 0.25, 0.7671, 0.125, 0.7671, 0.125, 0.7618, 0.125, 0.7618, 0.125, 0.7671, 0.0, 0.7671, 0.0, 0.7618, 1.0, 0.7671, 1.0, 0.8281, 0.875, 0.8281, 0.875, 0.7671, 0.875, 0.7671, 0.875, 0.8281, 0.75, 0.8281, 0.75, 0.7671, 0.75, 0.7671, 0.75, 0.8281, 0.625, 0.8281, 0.625, 0.7671, 0.625, 0.7671, 0.625, 0.8281, 0.5, 0.8281, 0.5, 0.7671, 0.5, 0.7671, 0.5, 0.8281, 0.375, 0.8281, 0.375, 0.7671, 0.375, 0.7671, 0.375, 0.8281, 0.25, 0.8281, 0.25, 0.7671, 0.25, 0.7671, 0.25, 0.8281, 0.125, 0.8281, 0.125, 0.7671, 0.125, 0.7671, 0.125, 0.8281, 0.0, 0.8281, 0.0, 0.7671, 0.125, 0.8347, 0.125, 0.8506, 0.0, 0.8506, 0.0, 0.8347, 0.25, 0.8347, 0.25, 0.8506, 0.125, 0.8506, 0.125, 0.8347, 0.375, 0.8347, 0.375, 0.8506, 0.25, 0.8506, 0.25, 0.8347, 0.5, 0.8347, 0.5, 0.8506, 0.375, 0.8506, 0.375, 0.8347, 0.625, 0.8347, 0.625, 0.8506, 0.5, 0.8506, 0.5, 0.8347, 0.75, 0.8347, 0.75, 0.8506, 0.625, 0.8506, 0.625, 0.8347, 0.875, 0.8347, 0.875, 0.8506, 0.75, 0.8506, 0.75, 0.8347, 1.0, 0.8347, 1.0, 0.8506, 0.875, 0.8506, 0.875, 0.8347, 0.125, 0.8506, 0.125, 0.8606, 0.0, 0.8606, 0.0, 0.8506, 0.25, 0.8506, 0.25, 0.8606, 0.125, 0.8606, 0.125, 0.8506, 0.375, 0.8506, 0.375, 0.8606, 0.25, 0.8606, 0.25, 0.8506, 0.5, 0.8506, 0.5, 0.8606, 0.375, 0.8606, 0.375, 0.8506, 0.625, 0.8506, 0.625, 0.8606, 0.5, 0.8606, 0.5, 0.8506, 0.75, 0.8506, 0.75, 0.8606, 0.625, 0.8606, 0.625, 0.8506, 0.875, 0.8506, 0.875, 0.8606, 0.75, 0.8606, 0.75, 0.8506, 1.0, 0.8506, 1.0, 0.8606, 0.875, 0.8606, 0.875, 0.8506, 0.125, 0.9262, 0.125, 0.9327, 0.0, 0.9327, 0.0, 0.9262, 0.25, 0.9262, 0.25, 0.9327, 0.125, 0.9327, 0.125, 0.9262, 0.375, 0.9262, 0.375, 0.9327, 0.25, 0.9327, 0.25, 0.9262, 0.5, 0.9262, 0.5, 0.9327, 0.375, 0.9327, 0.375, 0.9262, 0.625, 0.9262, 0.625, 0.9327, 0.5, 0.9327, 0.5, 0.9262, 0.75, 0.9262, 0.75, 0.9327, 0.625, 0.9327, 0.625, 0.9262, 0.875, 0.9262, 0.875, 0.9327, 0.75, 0.9327, 0.75, 0.9262, 1.0, 0.9262, 1.0, 0.9327, 0.875, 0.9327, 0.875, 0.9262, 1.0, 0.8606, 1.0, 0.9262, 0.875, 0.9262, 0.875, 0.8606, 0.875, 0.8606, 0.875, 0.9262, 0.75, 0.9262, 0.75, 0.8606, 0.75, 0.8606, 0.75, 0.9262, 0.625, 0.9262, 0.625, 0.8606, 0.625, 0.8606, 0.625, 0.9262, 0.5, 0.9262, 0.5, 0.8606, 0.5, 0.8606, 0.5, 0.9262, 0.375, 0.9262, 0.375, 0.8606, 0.375, 0.8606, 0.375, 0.9262, 0.25, 0.9262, 0.25, 0.8606, 0.25, 0.8606, 0.25, 0.9262, 0.125, 0.9262, 0.125, 0.8606, 0.125, 0.8606, 0.125, 0.9262, 0.0, 0.9262, 0.0, 0.8606, 0.125, 0.9327, 0.125, 0.9516, 0.0, 0.9516, 0.0, 0.9327, 0.25, 0.9327, 0.25, 0.9516, 0.125, 0.9516, 0.125, 0.9327, 0.375, 0.9327, 0.375, 0.9516, 0.25, 0.9516, 0.25, 0.9327, 0.5, 0.9327, 0.5, 0.9516, 0.375, 0.9516, 0.375, 0.9327, 0.625, 0.9327, 0.625, 0.9516, 0.5, 0.9516, 0.5, 0.9327, 0.75, 0.9327, 0.75, 0.9516, 0.625, 0.9516, 0.625, 0.9327, 0.875, 0.9327, 0.875, 0.9516, 0.75, 0.9516, 0.75, 0.9327, 1.0, 0.9327, 1.0, 0.9516, 0.875, 0.9516, 0.875, 0.9327, 0.125, 0.9516, 0.125, 0.9568, 0.0, 0.9568, 0.0, 0.9516, 0.25, 0.9516, 0.25, 0.9568, 0.125, 0.9568, 0.125, 0.9516, 0.375, 0.9516, 0.375, 0.9568, 0.25, 0.9568, 0.25, 0.9516, 0.5, 0.9516, 0.5, 0.9568, 0.375, 0.9568, 0.375, 0.9516, 0.625, 0.9516, 0.625, 0.9568, 0.5, 0.9568, 0.5, 0.9516, 0.75, 0.9516, 0.75, 0.9568, 0.625, 0.9568, 0.625, 0.9516, 0.875, 0.9516, 0.875, 0.9568, 0.75, 0.9568, 0.75, 0.9516, 1.0, 0.9516, 1.0, 0.9568, 0.875, 0.9568, 0.875, 0.9516, 0.125, 0.9568, 0.125, 0.9928, 0.0, 0.9928, 0.0, 0.9568, 0.25, 0.9568, 0.25, 0.9928, 0.125, 0.9928, 0.125, 0.9568, 0.375, 0.9568, 0.375, 0.9928, 0.25, 0.9928, 0.25, 0.9568, 0.5, 0.9568, 0.5, 0.9928, 0.375, 0.9928, 0.375, 0.9568, 0.625, 0.9568, 0.625, 0.9928, 0.5, 0.9928, 0.5, 0.9568, 0.75, 0.9568, 0.75, 0.9928, 0.625, 0.9928, 0.625, 0.9568, 0.875, 0.9568, 0.875, 0.9928, 0.75, 0.9928, 0.75, 0.9568, 1.0, 0.9568, 1.0, 0.9928, 0.875, 0.9928, 0.875, 0.9568, 0.125, 0.5342, 0.125, 0.552, 0.0, 0.552, 0.0, 0.5342, 0.25, 0.5342, 0.25, 0.552, 0.125, 0.552, 0.125, 0.5342, 0.375, 0.5342, 0.375, 0.552, 0.25, 0.552, 0.25, 0.5342, 0.5, 0.5342, 0.5, 0.552, 0.375, 0.552, 0.375, 0.5342, 0.625, 0.5342, 0.625, 0.552, 0.5, 0.552, 0.5, 0.5342, 0.75, 0.5342, 0.75, 0.552, 0.625, 0.552, 0.625, 0.5342, 0.875, 0.5342, 0.875, 0.552, 0.75, 0.552, 0.75, 0.5342, 1.0, 0.5342, 1.0, 0.552, 0.875, 0.552, 0.875, 0.5342, 1.0, 0.5, 1.0, 0.5063, 0.875, 0.5063, 0.875, 0.5, 0.875, 0.5, 0.875, 0.5063, 0.75, 0.5063, 0.75, 0.5, 0.75, 0.5, 0.75, 0.5063, 0.625, 0.5063, 0.625, 0.5, 0.625, 0.5, 0.625, 0.5063, 0.5, 0.5063, 0.5, 0.5, 0.5, 0.5, 0.5, 0.5063, 0.375, 0.5063, 0.375, 0.5, 0.375, 0.5, 0.375, 0.5063, 0.25, 0.5063, 0.25, 0.5, 0.25, 0.5, 0.25, 0.5063, 0.125, 0.5063, 0.125, 0.5, 0.125, 0.5, 0.125, 0.5063, 0.0, 0.5063, 0.0, 0.5])
me_rankena_2.use_remesh_fix_poles = True
me_rankena_2.use_remesh_preserve_attributes = False
me_rankena_2.use_mirror_vertex_groups = False
me_rankena_2.update()
me_cube_003 = bpy.data.meshes.new('Cube.003')
me_cube_003.from_pydata([(0.339, 0.6123, -0.3195), (0.2073, 1.0, -0.3075), (0.1595, 1.0, -0.2887), (0.02507, 1.0, -0.287), (0.02343, 0.1499, -0.3248), (-0.2327, 0.1499, -0.5592), (-0.3661, 0.09277, -0.818), (-0.3593, 0.2019, -0.9765), (-0.7789, 0.19, -0.4587), (-0.9668, 0.19, 0.01364), (-0.8197, 0.19, 0.4554), (-0.7039, 0.2019, 0.4628), (-0.7652, 0.19, 0.5693), (-0.3266, 0.2019, 1.016), (-0.2871, 0.2125, 0.862), (-0.1537, 0.3981, 0.6453), (0.2099, 0.7158, 0.3653), (0.4493, 0.4346, 0.2878), (0.5505, 0.09581, 0.3239), (0.6524, 0.3046, 0.573), (0.9693, 0.1144, 0.3322), (0.7343, 0.2188, 0.26), (0.5527, 0.1592, 0.08186), (0.55, 0.1592, -0.04427), (0.4641, 0.1592, -0.09226), (0.4624, 0.09957, 0.1511), (0.4137, 0.613, 0.2292), (0.1843, 1.0, 0.2517), (0.1739, 1.0, 0.2275), (0.01904, 0.9049, 0.2581), (0.05079, 0.3875, 0.2084), (-0.04665, 0.3875, 0.04364), (-0.02749, 0.3875, -0.1581), (0.1874, 1.0, -0.2273), (0.2141, 1.0, -0.2443), (0.3442, 0.6123, -0.2507), (0.4493, 0.6123, -0.2528), (0.4482, 0.6123, -0.3152), (0.339, -0.5154, -0.3195), (0.2073, -1.0, -0.3075), (0.1595, -1.0, -0.2887), (0.02507, -1.0, -0.287), (0.02343, -0.07105, -0.3248), (-0.2327, -0.07105, -0.5592), (-0.3661, -0.01389, -0.818), (-0.3593, -0.1284, -0.9765), (-0.7789, -0.19, -0.4587), (-0.9668, -0.19, 0.01364), (-0.8197, -0.19, 0.4554), (-0.7039, -0.19, 0.4628), (-0.7652, -0.19, 0.5693), (-0.3266, -0.1284, 1.016), (-0.2871, -0.1336, 0.862), (-0.1537, -0.3192, 0.6453), (0.2099, -0.6526, 0.3653), (0.4493, -0.4245, 0.3351), (0.5505, -0.4245, 0.3712), (0.6524, -0.2414, 0.573), (0.9693, 0.03248, 0.3322), (0.7343, -0.08137, 0.26), (0.5527, -0.0269, 0.08186), (0.55, -0.0269, -0.04427), (0.4641, -0.0269, -0.09226), (0.4624, -0.01728, 0.1511), (0.4137, -0.6425, 0.2292), (0.1843, -1.0, 0.2517), (0.1739, -1.0, 0.2275), (0.01904, -0.9992, 0.2581), (0.05079, -0.5406, 0.2084), (-0.04665, -0.5406, 0.04364), (-0.02749, -0.5406, -0.1581), (0.1874, -1.0, -0.2273), (0.2141, -1.0, -0.2443), (0.3442, -0.5154, -0.2507), (0.4493, -0.5154, -0.2528), (0.4482, -0.5154, -0.3152), (-0.8488, -0.4826, 0.02408), (-0.6921, -0.4826, -0.4045), (-0.8488, 0.4562, 0.02408), (-0.6921, 0.4826, -0.4045), (-0.3783, 0.9058, 0.3608), (-0.4779, 0.9058, 0.0365), (-0.4044, 0.9058, -0.2574), (-0.3783, -1.0, 0.3608), (-0.4779, -1.0, 0.0365), (-0.4044, -1.0, -0.2574), (-0.04675, -0.5406, 0.04469), (0.1517, 0.2961, 0.4111), (0.1517, -0.1946, 0.4111), (-0.09553, -0.9992, 0.04376), (-0.07275, -0.9992, -0.17), (-0.07275, 0.9049, -0.17), (0.5544, -0.06586, 0.3245), (0.5544, 0.2188, 0.3245), (0.8455, 0.3046, 0.4316), (0.6801, -0.08137, 0.283), (0.8455, -0.2414, 0.4316), (0.6801, 0.2188, 0.283), (0.5527, 0.2188, 0.08186), (0.4493, 0.4346, 0.2878), (0.2099, 0.7158, 0.3653), (0.3727, 0.7158, 0.3128), (0.3874, -0.6526, 0.343), (0.3628, -1.0, 0.234), (0.2595, -0.6526, 0.3566), (0.2446, 0.7158, 0.3496), (0.2411, -1.0, 0.2443), (0.1874, 1.0, -0.2273), (0.2141, 1.0, -0.2443), (0.3442, 0.6123, -0.2507), (0.5245, -0.0269, 0.1035), (0.5345, 0.1592, -0.05294), (0.528, -0.0269, -0.05656), (-0.0976, 0.9049, 0.05042), (0.2387, 1.0, 0.2446), (0.3722, 1.0, 0.2332), (0.5338, 0.1592, 0.0964), (0.4493, 0.6123, -0.2528), (0.4482, 0.6123, -0.3152), (0.4493, -0.5154, -0.2528), (0.4482, -0.5154, -0.3152), (0.5417, 0.02271, -0.2821), (0.5417, 0.02271, -0.2859), (0.5417, 0.07422, -0.2859), (0.5417, 0.07422, -0.2821), (0.528, 0.04382, -0.08599), (0.4782, 0.04382, -0.1138), (0.4782, 0.08852, -0.1138), (0.5345, 0.08852, -0.08237), (0.5359, 0.08852, -0.08159), (0.5359, 0.04382, -0.08159)], [], [(45, 46, 8, 7), (41, 42, 4, 3), (39, 40, 2, 1), (44, 45, 7, 6), (46, 47, 9, 8), (43, 44, 6, 5), (40, 41, 3, 2), (10, 11, 78, 9), (42, 43, 5, 4), (57, 56, 92, 95, 96), (47, 48, 10, 9), (48, 49, 11, 10), (49, 50, 12, 11), (50, 51, 13, 12), (51, 52, 14, 13), (52, 53, 15, 14), (53, 88, 87, 15), (54, 104, 105, 16), (55, 56, 18, 17), (56, 57, 19, 18), (57, 96, 94, 19), (58, 59, 21, 20), (59, 60, 98, 21), (60, 61, 23, 22), (62, 63, 25, 24), (63, 64, 26, 25), (64, 103, 106, 65, 27, 114, 115, 26), (65, 66, 28, 27), (66, 67, 29, 28), (67, 68, 30, 29), (68, 69, 31, 30), (69, 86, 70, 32, 31), (70, 71, 107, 32), (71, 72, 108, 33), (72, 73, 35, 34), (73, 109, 35), (75, 38, 0, 37), (38, 39, 1, 0), (44, 77, 46, 45), (49, 52, 51, 50), (6, 79, 82, 5), (14, 11, 12, 13), (5, 82, 91, 4), (43, 85, 77, 44), (49, 83, 53, 52), (80, 11, 14, 15), (67, 83, 84, 89), (29, 87, 100, 27, 28), (76, 84, 83, 49), (86, 89, 90, 70), (47, 76, 49, 48), (77, 85, 84, 76), (70, 90, 42, 41, 40, 71), (82, 79, 78, 81), (46, 77, 76, 47), (32, 91, 113, 31), (8, 79, 6, 7), (67, 88, 53, 83), (87, 29, 80, 15), (87, 88, 54, 100), (90, 89, 84, 85), (89, 86, 69, 68, 67), (4, 91, 32, 107, 2, 3), (42, 90, 85, 43), (59, 95, 92, 63, 110, 60), (21, 97, 94, 20), (96, 95, 59, 58), (94, 96, 58, 20), (94, 97, 93, 18, 19), (63, 92, 56, 55, 64), (60, 110, 112, 61), (98, 60, 22), (64, 55, 102, 103), (99, 55, 17), (100, 54, 16), (65, 54, 88, 67, 66), (101, 102, 55, 99), (103, 102, 104, 106), (105, 104, 102, 101), (106, 104, 54, 65), (107, 71, 33), (71, 40, 39, 72), (108, 72, 34), (72, 39, 38, 73), (73, 38, 75, 74), (109, 73, 74, 36), (112, 110, 63, 62), (29, 113, 81, 80), (9, 78, 79, 8), (81, 78, 11, 80), (81, 113, 91, 82), (31, 113, 29, 30), (27, 100, 16, 105, 114), (114, 105, 101, 115), (115, 101, 99, 17, 26), (25, 18, 93, 97, 21, 98, 22, 116), (26, 17, 18, 25), (22, 23, 111, 116), (116, 111, 24, 25), (0, 35, 109, 36, 37), (1, 34, 35, 0), (2, 107, 33, 108, 34, 1), (121, 122, 123, 124), (119, 120, 122, 121), (120, 118, 123, 122), (118, 117, 124, 123), (117, 119, 121, 124), (125, 126, 127, 128, 129, 130), (112, 62, 126, 125), (62, 24, 127, 126), (24, 111, 128, 127), (111, 23, 129, 128), (23, 61, 130, 129), (61, 112, 125, 130)])
_uv = me_cube_003.uv_layers.new(name='UVMap')
_uv.uv.foreach_set('vector', [0.3789, 0.9199, 0.4436, 0.9724, 0.4436, 0.2776, 0.3789, 0.3301, 0.4651, 0.8719, 0.4603, 0.8721, 0.4603, 0.3779, 0.4651, 0.3781, 0.4625, 0.849, 0.4648, 0.8574, 0.4648, 0.3926, 0.4625, 0.401, 0.3987, 0.9208, 0.3789, 0.9199, 0.3789, 0.3301, 0.3987, 0.3292, 0.4436, 0.9724, 0.5026, 0.9959, 0.5026, 0.2541, 0.4436, 0.2776, 0.431, 0.9041, 0.3987, 0.9208, 0.3987, 0.3292, 0.431, 0.3459, 0.4648, 0.8574, 0.4651, 0.8719, 0.4651, 0.3781, 0.4648, 0.3926, 0.5579, 0.2725, 0.5588, 0.287, 0.5037, 0.2689, 0.5026, 0.2541, 0.4603, 0.8721, 0.431, 0.9041, 0.431, 0.3459, 0.4603, 0.3779, 0.5666, 0.7935, 0.5414, 0.8062, 0.5367, 0.8057, 0.5308, 0.792, 0.549, 0.7687, 0.5026, 0.9959, 0.5579, 0.9775, 0.5579, 0.2725, 0.5026, 0.2541, 0.5579, 0.9775, 0.5588, 0.963, 0.5588, 0.287, 0.5579, 0.2725, 0.5588, 0.963, 0.5662, 0.9707, 0.5662, 0.2793, 0.5588, 0.287, 0.5662, 0.9707, 0.622, 0.9158, 0.622, 0.3342, 0.5662, 0.2793, 0.622, 0.9158, 0.6028, 0.9109, 0.6028, 0.3391, 0.622, 0.3342, 0.6028, 0.9109, 0.5757, 0.8942, 0.5757, 0.3558, 0.6028, 0.3391, 0.5757, 0.8942, 0.5464, 0.856, 0.5464, 0.394, 0.5757, 0.3558, 0.5407, 0.8486, 0.5396, 0.84, 0.5399, 0.4075, 0.5407, 0.4014, 0.5369, 0.8188, 0.5414, 0.8062, 0.5414, 0.4438, 0.5369, 0.4312, 0.5414, 0.8062, 0.5666, 0.7935, 0.5666, 0.4565, 0.5414, 0.4438, 0.5666, 0.7935, 0.549, 0.7687, 0.549, 0.4813, 0.5666, 0.4565, 0.5365, 0.7513, 0.5275, 0.7844, 0.5275, 0.4656, 0.5365, 0.4987, 0.5275, 0.7844, 0.5112, 0.8059, 0.5113, 0.4442, 0.5275, 0.4656, 0.5112, 0.8059, 0.4954, 0.8063, 0.4954, 0.4437, 0.5112, 0.4441, 0.4894, 0.817, 0.5198, 0.8172, 0.5198, 0.4328, 0.4894, 0.433, 0.5198, 0.8172, 0.5296, 0.8233, 0.5296, 0.4267, 0.5198, 0.4328, 0.5296, 0.8233, 0.5302, 0.8297, 0.5315, 0.8431, 0.5324, 0.8531, 0.5324, 0.3969, 0.5315, 0.4064, 0.5301, 0.4215, 0.5296, 0.4267, 0.5324, 0.8531, 0.5294, 0.8533, 0.5294, 0.3967, 0.5324, 0.3969, 0.5294, 0.8533, 0.5332, 0.8726, 0.5332, 0.3774, 0.5294, 0.3967, 0.5332, 0.8726, 0.527, 0.8687, 0.527, 0.3813, 0.5332, 0.3774, 0.527, 0.8687, 0.5064, 0.8808, 0.5064, 0.3692, 0.527, 0.3813, 0.5064, 0.8808, 0.5065, 0.8808, 0.4812, 0.8784, 0.4812, 0.3716, 0.5064, 0.3692, 0.4812, 0.8784, 0.4725, 0.8525, 0.473, 0.3961, 0.4812, 0.3716, 0.4725, 0.8525, 0.4704, 0.8479, 0.4704, 0.4021, 0.4725, 0.3975, 0.4704, 0.8479, 0.4696, 0.832, 0.4696, 0.418, 0.4704, 0.4021, 0.4696, 0.832, 0.4696, 0.4201, 0.4696, 0.418, 0.4615, 0.819, 0.461, 0.8326, 0.461, 0.4174, 0.4615, 0.431, 0.461, 0.8326, 0.4625, 0.849, 0.4625, 0.401, 0.461, 0.4174, 0.3987, 0.9208, 0.4502, 0.9615, 0.4436, 0.9724, 0.3789, 0.9199, 0.5588, 0.963, 0.6028, 0.9109, 0.622, 0.9158, 0.5662, 0.9707, 0.3987, 0.3292, 0.4502, 0.2885, 0.4681, 0.3244, 0.431, 0.3459, 0.6028, 0.3391, 0.5588, 0.287, 0.5662, 0.2793, 0.622, 0.3342, 0.431, 0.3459, 0.4681, 0.3244, 0.4796, 0.3659, 0.4603, 0.3779, 0.431, 0.9041, 0.4681, 0.9256, 0.4502, 0.9615, 0.3987, 0.9208, 0.5588, 0.963, 0.5437, 0.9223, 0.5757, 0.8942, 0.6028, 0.9109, 0.5437, 0.3277, 0.5588, 0.287, 0.6028, 0.3391, 0.5757, 0.3558, 0.5332, 0.8726, 0.5437, 0.9223, 0.5044, 0.9347, 0.5063, 0.8869, 0.5332, 0.3774, 0.5464, 0.394, 0.5429, 0.3986, 0.5324, 0.3969, 0.5294, 0.3967, 0.5037, 0.9811, 0.5044, 0.9347, 0.5437, 0.9223, 0.5588, 0.963, 0.5065, 0.8808, 0.5063, 0.8869, 0.4796, 0.8841, 0.4812, 0.8784, 0.5026, 0.9959, 0.5037, 0.9811, 0.5588, 0.963, 0.5579, 0.9775, 0.4502, 0.9615, 0.4681, 0.9256, 0.5044, 0.9347, 0.5037, 0.9811, 0.4812, 0.8784, 0.4796, 0.8841, 0.4603, 0.8721, 0.4651, 0.8719, 0.4648, 0.8574, 0.4725, 0.8525, 0.4681, 0.3244, 0.4502, 0.2885, 0.5037, 0.2689, 0.5044, 0.3153, 0.4436, 0.9724, 0.4502, 0.9615, 0.5037, 0.9811, 0.5026, 0.9959, 0.4812, 0.3716, 0.4796, 0.3659, 0.507, 0.3628, 0.5064, 0.3692, 0.4436, 0.2776, 0.4502, 0.2885, 0.3987, 0.3292, 0.3789, 0.3301, 0.5332, 0.8726, 0.5464, 0.856, 0.5757, 0.8942, 0.5437, 0.9223, 0.5464, 0.394, 0.5332, 0.3774, 0.5437, 0.3277, 0.5757, 0.3558, 0.5464, 0.394, 0.5464, 0.856, 0.5407, 0.8486, 0.5429, 0.3986, 0.4796, 0.8841, 0.5063, 0.8869, 0.5044, 0.9347, 0.4681, 0.9256, 0.5063, 0.8869, 0.5065, 0.8808, 0.5064, 0.8808, 0.527, 0.8687, 0.5332, 0.8726, 0.4603, 0.3779, 0.4796, 0.3659, 0.4812, 0.3716, 0.473, 0.3961, 0.4648, 0.3926, 0.4651, 0.3781, 0.4603, 0.8721, 0.4796, 0.8841, 0.4681, 0.9256, 0.431, 0.9041, 0.5275, 0.7844, 0.5308, 0.792, 0.5367, 0.8057, 0.5198, 0.8172, 0.5139, 0.8094, 0.5112, 0.8059, 0.5275, 0.4656, 0.5324, 0.458, 0.549, 0.4813, 0.5365, 0.4987, 0.549, 0.7687, 0.5308, 0.792, 0.5275, 0.7844, 0.5365, 0.7513, 0.549, 0.4813, 0.549, 0.7687, 0.5365, 0.7513, 0.5365, 0.4987, 0.549, 0.4813, 0.5324, 0.458, 0.5413, 0.4443, 0.5414, 0.4438, 0.5666, 0.4565, 0.5198, 0.8172, 0.5367, 0.8057, 0.5414, 0.8062, 0.5369, 0.8188, 0.5296, 0.8233, 0.5112, 0.8059, 0.5139, 0.8094, 0.4939, 0.809, 0.4954, 0.8063, 0.5113, 0.4442, 0.5112, 0.8059, 0.5112, 0.4441, 0.5296, 0.8233, 0.5369, 0.8188, 0.5379, 0.8266, 0.5302, 0.8297, 0.5372, 0.429, 0.5369, 0.8188, 0.5369, 0.4312, 0.5429, 0.3986, 0.5407, 0.8486, 0.5407, 0.4014, 0.5324, 0.8531, 0.5407, 0.8486, 0.5464, 0.856, 0.5332, 0.8726, 0.5294, 0.8533, 0.5381, 0.4216, 0.5379, 0.8266, 0.5369, 0.8188, 0.5372, 0.429, 0.5302, 0.8297, 0.5379, 0.8266, 0.5396, 0.84, 0.5315, 0.8431, 0.5399, 0.4075, 0.5396, 0.84, 0.5379, 0.8266, 0.5381, 0.4216, 0.5315, 0.8431, 0.5396, 0.84, 0.5407, 0.8486, 0.5324, 0.8531, 0.473, 0.3961, 0.4725, 0.8525, 0.4725, 0.3975, 0.4725, 0.8525, 0.4648, 0.8574, 0.4625, 0.849, 0.4704, 0.8479, 0.4704, 0.4021, 0.4704, 0.8479, 0.4704, 0.4021, 0.4704, 0.8479, 0.4625, 0.849, 0.461, 0.8326, 0.4696, 0.832, 0.4696, 0.832, 0.461, 0.8326, 0.4615, 0.819, 0.4693, 0.8188, 0.4696, 0.4201, 0.4696, 0.832, 0.4693, 0.8188, 0.4693, 0.4312, 0.4939, 0.809, 0.5139, 0.8094, 0.5198, 0.8172, 0.4894, 0.817, 0.5332, 0.3774, 0.507, 0.3628, 0.5044, 0.3153, 0.5437, 0.3277, 0.5026, 0.2541, 0.5037, 0.2689, 0.4502, 0.2885, 0.4436, 0.2776, 0.5044, 0.3153, 0.5037, 0.2689, 0.5588, 0.287, 0.5437, 0.3277, 0.5044, 0.3153, 0.507, 0.3628, 0.4796, 0.3659, 0.4681, 0.3244, 0.5064, 0.3692, 0.507, 0.3628, 0.5332, 0.3774, 0.527, 0.3813, 0.5324, 0.3969, 0.5429, 0.3986, 0.5407, 0.4014, 0.5399, 0.4075, 0.5315, 0.4064, 0.5315, 0.4064, 0.5399, 0.4075, 0.5381, 0.4216, 0.5301, 0.4215, 0.5301, 0.4215, 0.5381, 0.4216, 0.5372, 0.429, 0.5369, 0.4312, 0.5296, 0.4267, 0.5198, 0.4328, 0.5414, 0.4438, 0.5413, 0.4443, 0.5324, 0.458, 0.5275, 0.4656, 0.5113, 0.4442, 0.5112, 0.4441, 0.513, 0.4417, 0.5296, 0.4267, 0.5369, 0.4312, 0.5414, 0.4438, 0.5198, 0.4328, 0.5112, 0.4441, 0.4954, 0.4437, 0.4943, 0.4418, 0.513, 0.4417, 0.513, 0.4417, 0.4943, 0.4418, 0.4894, 0.433, 0.5198, 0.4328, 0.461, 0.4174, 0.4696, 0.418, 0.4696, 0.4201, 0.4693, 0.4312, 0.4615, 0.431, 0.4625, 0.401, 0.4704, 0.4021, 0.4696, 0.418, 0.461, 0.4174, 0.4648, 0.3926, 0.473, 0.3961, 0.4725, 0.3975, 0.4704, 0.4021, 0.4704, 0.4021, 0.4625, 0.401, 0.4657, 0.8088, 0.4652, 0.8088, 0.4652, 0.4412, 0.4657, 0.4412, 0.4693, 0.8188, 0.4615, 0.819, 0.4652, 0.8088, 0.4657, 0.8088, 0.4615, 0.819, 0.4615, 0.431, 0.4652, 0.4412, 0.4652, 0.8088, 0.4615, 0.431, 0.4693, 0.4312, 0.4657, 0.4412, 0.4652, 0.4412, 0.4693, 0.4312, 0.4693, 0.8188, 0.4657, 0.8088, 0.4657, 0.4412, 0.4939, 0.7768, 0.4904, 0.7824, 0.4904, 0.4676, 0.4943, 0.4739, 0.4944, 0.474, 0.4944, 0.776, 0.4939, 0.809, 0.4894, 0.817, 0.4904, 0.7824, 0.4939, 0.7768, 0.4894, 0.817, 0.4894, 0.433, 0.4904, 0.4676, 0.4904, 0.7824, 0.4894, 0.433, 0.4943, 0.4418, 0.4943, 0.4739, 0.4904, 0.4676, 0.4943, 0.4418, 0.4954, 0.4437, 0.4944, 0.474, 0.4943, 0.4739, 0.4954, 0.4437, 0.4954, 0.8063, 0.4944, 0.776, 0.4944, 0.474, 0.4954, 0.8063, 0.4939, 0.809, 0.4939, 0.7768, 0.4944, 0.776])
me_cube_003.use_remesh_fix_poles = True
me_cube_003.use_remesh_preserve_attributes = False
me_cube_003.use_mirror_vertex_groups = False
me_cube_003.update()

# ---- objects
ob_gele_t = bpy.data.objects.new('Geležtė', me_cube)
ob_light = bpy.data.objects.new('Light', light_light)
ob_camera = bpy.data.objects.new('Camera', cam_camera)
ob_ma_esn__rankenos_apsaugos_dalis = bpy.data.objects.new('Mažesnė rankenos apsaugos dalis', me_cube_001)
ob_didesn__rankenos_apsaugos_dalis = bpy.data.objects.new('Didesnė rankenos apsaugos dalis', me_cube_002)
ob_rankena_1 = bpy.data.objects.new('Rankena 1', me_rankena_1)
ob_rankenos_dekoracija = bpy.data.objects.new('Rankenos dekoracija', me_cylinder_002)
ob_light_001 = bpy.data.objects.new('Light.001', light_light_001)
ob_camera_001 = bpy.data.objects.new('Camera.001', cam_camera_001)
ob_rankena_2 = bpy.data.objects.new('Rankena 2', me_rankena_2)
ob_asmenys = bpy.data.objects.new('Asmenys', me_cube_003)

# ---- transforms, parenting, visibility, modifiers, constraints
ob_gele_t.parent = ob_rankena_1
ob_gele_t.matrix_parent_inverse = Matrix(((1.0, -0.0, 0.0, -0.0), (-0.0, 1.0, -0.0, 0.0), (0.0, -0.0, 1.0, 1.0), (-0.0, 0.0, -0.0, 1.0)))
ob_gele_t.location = (0.0, 0.0, 2.7)
ob_gele_t.lock_rotations_4d = False
ob_gele_t.empty_display_type = 'ARROWS'
ob_gele_t.lineart.crease_threshold = 0.0
_m = ob_gele_t.modifiers.new('Mirror', 'MIRROR')
_m.use_clip = True
ob_light.location = (4.076, 1.005, 5.904)
ob_light.rotation_euler = (0.6503, 0.05522, 1.866)
ob_light.lock_rotations_4d = False
ob_light.empty_display_type = 'ARROWS'
ob_light.color = (0.0, 0.0, 0.0, 0.0)
ob_light.lineart.crease_threshold = 0.0
ob_camera.location = (7.359, -6.926, 4.958)
ob_camera.rotation_euler = (1.109, 0.0, 0.8149)
ob_camera.lock_rotations_4d = False
ob_camera.empty_display_type = 'ARROWS'
ob_camera.color = (0.0, 0.0, 0.0, 0.0)
ob_camera.display_type = 'WIRE'
ob_camera.lineart.crease_threshold = 0.0
ob_ma_esn__rankenos_apsaugos_dalis.parent = ob_rankena_1
ob_ma_esn__rankenos_apsaugos_dalis.matrix_parent_inverse = Matrix(((1.0, -0.0, 0.0, -0.0), (-0.0, 1.0, -0.0, 0.0), (0.0, -0.0, 1.0, 1.0), (-0.0, 0.0, -0.0, 1.0)))
ob_ma_esn__rankenos_apsaugos_dalis.location = (0.0, 0.0, 0.0)
ob_ma_esn__rankenos_apsaugos_dalis.lineart.crease_threshold = 0.0
_m = ob_ma_esn__rankenos_apsaugos_dalis.modifiers.new('Mirror', 'MIRROR')
_m.use_clip = True
ob_didesn__rankenos_apsaugos_dalis.parent = ob_rankena_1
ob_didesn__rankenos_apsaugos_dalis.matrix_parent_inverse = Matrix(((1.0, -0.0, 0.0, -0.0), (-0.0, 1.0, -0.0, 0.0), (0.0, -0.0, 1.0, 1.0), (-0.0, 0.0, -0.0, 1.0)))
ob_didesn__rankenos_apsaugos_dalis.location = (0.0, 0.0, -0.2)
ob_didesn__rankenos_apsaugos_dalis.scale = (0.8, 0.1, 0.15)
ob_didesn__rankenos_apsaugos_dalis.lineart.crease_threshold = 0.0
_m = ob_didesn__rankenos_apsaugos_dalis.modifiers.new('Mirror', 'MIRROR')
_m.use_clip = True
ob_rankena_1.location = (2.0, 0.0, 5.0)
ob_rankena_1.rotation_euler = (0.7854, 0.0, 0.7854)
ob_rankena_1.scale = (0.5, 0.5, 1.0)
ob_rankena_1.lineart.crease_threshold = 0.0
ob_rankenos_dekoracija.parent = ob_rankena_1
ob_rankenos_dekoracija.matrix_parent_inverse = Matrix(((1.0, -0.0, 0.0, -0.0), (-0.0, 1.0, -0.0, 0.0), (0.0, -0.0, 1.0, 1.0), (-0.0, 0.0, -0.0, 1.0)))
ob_rankenos_dekoracija.location = (0.0, 0.0, -1.9)
ob_rankenos_dekoracija.rotation_euler = (1.571, 0.0, 0.0)
ob_rankenos_dekoracija.scale = (0.75, 0.75, 0.06667)
ob_rankenos_dekoracija.lineart.crease_threshold = 0.0
ob_light_001.location = (4.076, 1.005, 5.904)
ob_light_001.rotation_euler = (0.6503, 0.05522, 1.866)
ob_light_001.lock_rotations_4d = False
ob_light_001.empty_display_type = 'ARROWS'
ob_light_001.color = (0.0, 0.0, 0.0, 0.0)
ob_light_001.lineart.crease_threshold = 0.0
ob_camera_001.location = (7.359, -6.926, 4.958)
ob_camera_001.rotation_euler = (1.109, 0.0, 0.8149)
ob_camera_001.lock_rotations_4d = False
ob_camera_001.empty_display_type = 'ARROWS'
ob_camera_001.color = (0.0, 0.0, 0.0, 0.0)
ob_camera_001.display_type = 'WIRE'
ob_camera_001.lineart.crease_threshold = 0.0
ob_rankena_2.location = (2.0, 0.0, -5.0)
ob_rankena_2.rotation_euler = (0.0, 0.4363, 0.7854)
ob_rankena_2.lineart.crease_threshold = 0.0
ob_asmenys.parent = ob_rankena_2
ob_asmenys.matrix_parent_inverse = Matrix(((1.0, -0.0, 0.0, -0.4178), (-0.0, 1.0, -0.0, -0.9255), (0.0, -0.0, 1.0, -2.762), (-0.0, 0.0, -0.0, 1.0)))
ob_asmenys.location = (-0.4565, 0.9238, 4.961)
ob_asmenys.scale = (2.25, 0.25, 2.9)
ob_asmenys.lineart.crease_threshold = 0.0

# ---- collection membership
col_kardas.objects.link(ob_gele_t)
col_kardas.objects.link(ob_light)
col_kardas.objects.link(ob_camera)
col_kardas.objects.link(ob_ma_esn__rankenos_apsaugos_dalis)
col_kardas.objects.link(ob_didesn__rankenos_apsaugos_dalis)
col_kardas.objects.link(ob_rankena_1)
col_kardas.objects.link(ob_rankenos_dekoracija)
col_kovos_kirvis.objects.link(ob_light_001)
col_kovos_kirvis.objects.link(ob_camera_001)
col_kovos_kirvis.objects.link(ob_rankena_2)
col_kovos_kirvis.objects.link(ob_asmenys)

# ---- scene / render settings (as saved in the file)
scene.camera = ob_camera
scene.frame_start = 1; scene.frame_end = 250; scene.frame_set(1)
scene.render.engine = 'BLENDER_EEVEE_NEXT'
scene.cycles.use_denoising = False
scene.cycles.samples = 128
scene.cycles.sampling_pattern = 'TABULATED_SOBOL'
scene.cycles.use_adaptive_sampling = False
scene.cycles.use_light_tree = False
scene.view_settings.view_transform = 'Filmic'
bpy.context.view_layer.update()
